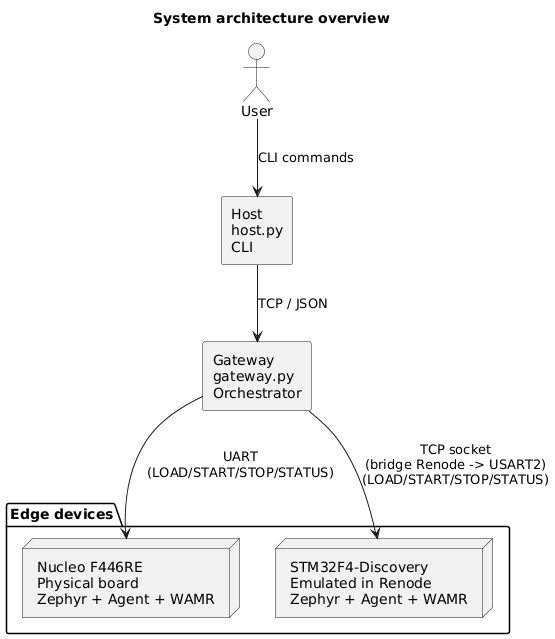

The diagram above was rendered by PlantUML. Its source (embedded in the PNG):
@startuml
title System architecture overview

actor User

rectangle "Host\nhost.py\nCLI" as Host
rectangle "Gateway\ngateway.py\nOrchestrator" as GW

package "Edge devices" {
  node "Nucleo F446RE\nPhysical board\nZephyr + Agent + WAMR" as Nucleo
  node "STM32F4-Discovery\nEmulated in Renode\nZephyr + Agent + WAMR" as Disco
}

User --> Host : CLI commands
Host --> GW : TCP / JSON

GW --> Nucleo : UART\n(LOAD/START/STOP/STATUS)
GW --> Disco  : TCP socket\n(bridge Renode -> USART2)\n(LOAD/START/STOP/STATUS)
@enduml